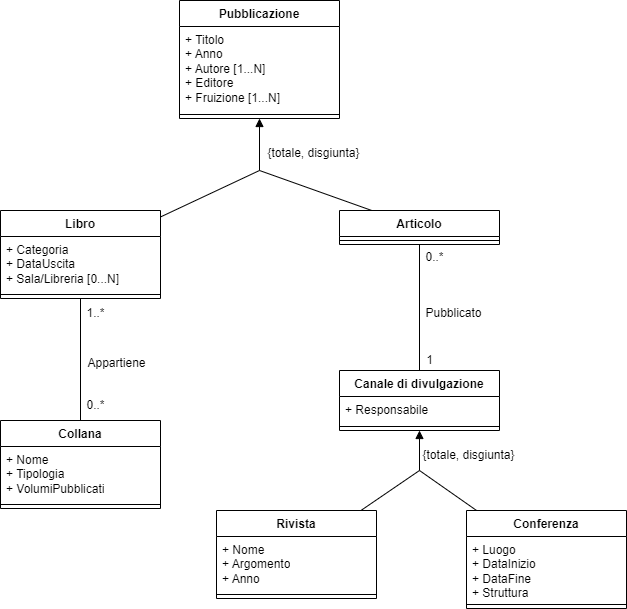

The diagram above was exported from draw.io. Its source (the exported page's mxGraphModel, read from the mxfile embedded in the PNG):
<mxGraphModel dx="934" dy="601" grid="1" gridSize="10" guides="1" tooltips="1" connect="1" arrows="1" fold="1" page="1" pageScale="1" pageWidth="827" pageHeight="1169" math="0" shadow="0">
  <root>
    <mxCell id="0" />
    <mxCell id="1" parent="0" />
    <mxCell id="9ZCJuWNBpeUZJ4MQyrHO-119" value="Conferenza" style="swimlane;fontStyle=1;align=center;verticalAlign=top;childLayout=stackLayout;horizontal=1;startSize=26;horizontalStack=0;resizeParent=1;resizeParentMax=0;resizeLast=0;collapsible=1;marginBottom=0;whiteSpace=wrap;html=1;" parent="1" vertex="1">
      <mxGeometry x="567" y="520" width="160" height="98" as="geometry" />
    </mxCell>
    <mxCell id="9ZCJuWNBpeUZJ4MQyrHO-120" value="+ Luogo&lt;div&gt;+ DataInizio&lt;/div&gt;&lt;div&gt;+ DataFine&lt;/div&gt;&lt;div&gt;+ Struttura&lt;/div&gt;" style="text;strokeColor=none;fillColor=none;align=left;verticalAlign=top;spacingLeft=4;spacingRight=4;overflow=hidden;rotatable=0;points=[[0,0.5],[1,0.5]];portConstraint=eastwest;whiteSpace=wrap;html=1;" parent="9ZCJuWNBpeUZJ4MQyrHO-119" vertex="1">
      <mxGeometry y="26" width="160" height="64" as="geometry" />
    </mxCell>
    <mxCell id="9ZCJuWNBpeUZJ4MQyrHO-121" value="" style="line;strokeWidth=1;fillColor=none;align=left;verticalAlign=middle;spacingTop=-1;spacingLeft=3;spacingRight=3;rotatable=0;labelPosition=right;points=[];portConstraint=eastwest;strokeColor=inherit;" parent="9ZCJuWNBpeUZJ4MQyrHO-119" vertex="1">
      <mxGeometry y="90" width="160" height="8" as="geometry" />
    </mxCell>
    <mxCell id="57KsHZpqkU0sWM8H63MA-1" value="Pubblicazione" style="swimlane;fontStyle=1;align=center;verticalAlign=top;childLayout=stackLayout;horizontal=1;startSize=26;horizontalStack=0;resizeParent=1;resizeParentMax=0;resizeLast=0;collapsible=1;marginBottom=0;whiteSpace=wrap;html=1;" parent="1" vertex="1">
      <mxGeometry x="280" y="10" width="160" height="118" as="geometry" />
    </mxCell>
    <mxCell id="57KsHZpqkU0sWM8H63MA-2" value="+ Titolo&lt;div&gt;+ Anno&lt;/div&gt;&lt;div&gt;+ Autore [1...N]&lt;/div&gt;&lt;div&gt;+ Editore&lt;/div&gt;&lt;div&gt;+ Fruizione [1...N]&lt;/div&gt;&lt;div&gt;&lt;br&gt;&lt;/div&gt;" style="text;strokeColor=none;fillColor=none;align=left;verticalAlign=top;spacingLeft=4;spacingRight=4;overflow=hidden;rotatable=0;points=[[0,0.5],[1,0.5]];portConstraint=eastwest;whiteSpace=wrap;html=1;" parent="57KsHZpqkU0sWM8H63MA-1" vertex="1">
      <mxGeometry y="26" width="160" height="84" as="geometry" />
    </mxCell>
    <mxCell id="57KsHZpqkU0sWM8H63MA-3" value="" style="line;strokeWidth=1;fillColor=none;align=left;verticalAlign=middle;spacingTop=-1;spacingLeft=3;spacingRight=3;rotatable=0;labelPosition=right;points=[];portConstraint=eastwest;strokeColor=inherit;" parent="57KsHZpqkU0sWM8H63MA-1" vertex="1">
      <mxGeometry y="110" width="160" height="8" as="geometry" />
    </mxCell>
    <mxCell id="57KsHZpqkU0sWM8H63MA-9" value="Libro" style="swimlane;fontStyle=1;align=center;verticalAlign=top;childLayout=stackLayout;horizontal=1;startSize=26;horizontalStack=0;resizeParent=1;resizeParentMax=0;resizeLast=0;collapsible=1;marginBottom=0;whiteSpace=wrap;html=1;" parent="1" vertex="1">
      <mxGeometry x="101" y="220" width="160" height="88" as="geometry" />
    </mxCell>
    <mxCell id="57KsHZpqkU0sWM8H63MA-10" value="&lt;div&gt;+ Categoria&lt;/div&gt;&lt;div&gt;+ DataUscita&lt;/div&gt;&lt;div&gt;+ Sala/Libreria [0...N]&lt;/div&gt;" style="text;strokeColor=none;fillColor=none;align=left;verticalAlign=top;spacingLeft=4;spacingRight=4;overflow=hidden;rotatable=0;points=[[0,0.5],[1,0.5]];portConstraint=eastwest;whiteSpace=wrap;html=1;" parent="57KsHZpqkU0sWM8H63MA-9" vertex="1">
      <mxGeometry y="26" width="160" height="54" as="geometry" />
    </mxCell>
    <mxCell id="57KsHZpqkU0sWM8H63MA-11" value="" style="line;strokeWidth=1;fillColor=none;align=left;verticalAlign=middle;spacingTop=-1;spacingLeft=3;spacingRight=3;rotatable=0;labelPosition=right;points=[];portConstraint=eastwest;strokeColor=inherit;" parent="57KsHZpqkU0sWM8H63MA-9" vertex="1">
      <mxGeometry y="80" width="160" height="8" as="geometry" />
    </mxCell>
    <mxCell id="57KsHZpqkU0sWM8H63MA-13" value="Articolo" style="swimlane;fontStyle=1;align=center;verticalAlign=top;childLayout=stackLayout;horizontal=1;startSize=26;horizontalStack=0;resizeParent=1;resizeParentMax=0;resizeLast=0;collapsible=1;marginBottom=0;whiteSpace=wrap;html=1;" parent="1" vertex="1">
      <mxGeometry x="440" y="220" width="160" height="34" as="geometry" />
    </mxCell>
    <mxCell id="57KsHZpqkU0sWM8H63MA-15" value="" style="line;strokeWidth=1;fillColor=none;align=left;verticalAlign=middle;spacingTop=-1;spacingLeft=3;spacingRight=3;rotatable=0;labelPosition=right;points=[];portConstraint=eastwest;strokeColor=inherit;" parent="57KsHZpqkU0sWM8H63MA-13" vertex="1">
      <mxGeometry y="26" width="160" height="8" as="geometry" />
    </mxCell>
    <mxCell id="57KsHZpqkU0sWM8H63MA-17" value="Collana" style="swimlane;fontStyle=1;align=center;verticalAlign=top;childLayout=stackLayout;horizontal=1;startSize=26;horizontalStack=0;resizeParent=1;resizeParentMax=0;resizeLast=0;collapsible=1;marginBottom=0;whiteSpace=wrap;html=1;" parent="1" vertex="1">
      <mxGeometry x="101" y="430" width="160" height="88" as="geometry" />
    </mxCell>
    <mxCell id="57KsHZpqkU0sWM8H63MA-18" value="&lt;div&gt;&lt;span style=&quot;background-color: transparent; color: light-dark(rgb(0, 0, 0), rgb(255, 255, 255));&quot;&gt;+ Nome&lt;/span&gt;&lt;/div&gt;&lt;div&gt;+ Tipologia&lt;/div&gt;&lt;div&gt;+ VolumiPubblicati&lt;/div&gt;" style="text;strokeColor=none;fillColor=none;align=left;verticalAlign=top;spacingLeft=4;spacingRight=4;overflow=hidden;rotatable=0;points=[[0,0.5],[1,0.5]];portConstraint=eastwest;whiteSpace=wrap;html=1;" parent="57KsHZpqkU0sWM8H63MA-17" vertex="1">
      <mxGeometry y="26" width="160" height="54" as="geometry" />
    </mxCell>
    <mxCell id="57KsHZpqkU0sWM8H63MA-19" value="" style="line;strokeWidth=1;fillColor=none;align=left;verticalAlign=middle;spacingTop=-1;spacingLeft=3;spacingRight=3;rotatable=0;labelPosition=right;points=[];portConstraint=eastwest;strokeColor=inherit;" parent="57KsHZpqkU0sWM8H63MA-17" vertex="1">
      <mxGeometry y="80" width="160" height="8" as="geometry" />
    </mxCell>
    <mxCell id="57KsHZpqkU0sWM8H63MA-23" value="Appartiene" style="text;html=1;align=center;verticalAlign=middle;resizable=0;points=[];autosize=1;strokeColor=none;fillColor=none;" parent="1" vertex="1">
      <mxGeometry x="177" y="358" width="80" height="30" as="geometry" />
    </mxCell>
    <mxCell id="57KsHZpqkU0sWM8H63MA-24" value="1..*" style="text;html=1;align=center;verticalAlign=middle;resizable=0;points=[];autosize=1;strokeColor=none;fillColor=none;" parent="1" vertex="1">
      <mxGeometry x="176" y="308" width="40" height="30" as="geometry" />
    </mxCell>
    <mxCell id="57KsHZpqkU0sWM8H63MA-25" value="0..*" style="text;html=1;align=center;verticalAlign=middle;resizable=0;points=[];autosize=1;strokeColor=none;fillColor=none;" parent="1" vertex="1">
      <mxGeometry x="176" y="400" width="40" height="30" as="geometry" />
    </mxCell>
    <mxCell id="57KsHZpqkU0sWM8H63MA-26" value="Canale di divulgazione" style="swimlane;fontStyle=1;align=center;verticalAlign=top;childLayout=stackLayout;horizontal=1;startSize=26;horizontalStack=0;resizeParent=1;resizeParentMax=0;resizeLast=0;collapsible=1;marginBottom=0;whiteSpace=wrap;html=1;" parent="1" vertex="1">
      <mxGeometry x="440" y="380" width="160" height="60" as="geometry" />
    </mxCell>
    <mxCell id="57KsHZpqkU0sWM8H63MA-27" value="+ Responsabile" style="text;strokeColor=none;fillColor=none;align=left;verticalAlign=top;spacingLeft=4;spacingRight=4;overflow=hidden;rotatable=0;points=[[0,0.5],[1,0.5]];portConstraint=eastwest;whiteSpace=wrap;html=1;" parent="57KsHZpqkU0sWM8H63MA-26" vertex="1">
      <mxGeometry y="26" width="160" height="26" as="geometry" />
    </mxCell>
    <mxCell id="57KsHZpqkU0sWM8H63MA-28" value="" style="line;strokeWidth=1;fillColor=none;align=left;verticalAlign=middle;spacingTop=-1;spacingLeft=3;spacingRight=3;rotatable=0;labelPosition=right;points=[];portConstraint=eastwest;strokeColor=inherit;" parent="57KsHZpqkU0sWM8H63MA-26" vertex="1">
      <mxGeometry y="52" width="160" height="8" as="geometry" />
    </mxCell>
    <mxCell id="9ZCJuWNBpeUZJ4MQyrHO-115" value="Rivista" style="swimlane;fontStyle=1;align=center;verticalAlign=top;childLayout=stackLayout;horizontal=1;startSize=26;horizontalStack=0;resizeParent=1;resizeParentMax=0;resizeLast=0;collapsible=1;marginBottom=0;whiteSpace=wrap;html=1;" parent="1" vertex="1">
      <mxGeometry x="317" y="520" width="160" height="88" as="geometry" />
    </mxCell>
    <mxCell id="9ZCJuWNBpeUZJ4MQyrHO-116" value="+ Nome&lt;div&gt;+ Argomento&lt;/div&gt;&lt;div&gt;+ Anno&lt;/div&gt;" style="text;strokeColor=none;fillColor=none;align=left;verticalAlign=top;spacingLeft=4;spacingRight=4;overflow=hidden;rotatable=0;points=[[0,0.5],[1,0.5]];portConstraint=eastwest;whiteSpace=wrap;html=1;" parent="9ZCJuWNBpeUZJ4MQyrHO-115" vertex="1">
      <mxGeometry y="26" width="160" height="54" as="geometry" />
    </mxCell>
    <mxCell id="9ZCJuWNBpeUZJ4MQyrHO-117" value="" style="line;strokeWidth=1;fillColor=none;align=left;verticalAlign=middle;spacingTop=-1;spacingLeft=3;spacingRight=3;rotatable=0;labelPosition=right;points=[];portConstraint=eastwest;strokeColor=inherit;" parent="9ZCJuWNBpeUZJ4MQyrHO-115" vertex="1">
      <mxGeometry y="80" width="160" height="8" as="geometry" />
    </mxCell>
    <mxCell id="57KsHZpqkU0sWM8H63MA-31" value="" style="endArrow=none;html=1;rounded=0;" parent="1" source="57KsHZpqkU0sWM8H63MA-13" target="57KsHZpqkU0sWM8H63MA-26" edge="1">
      <mxGeometry relative="1" as="geometry">
        <mxPoint x="437" y="370" as="sourcePoint" />
        <mxPoint x="597" y="370" as="targetPoint" />
      </mxGeometry>
    </mxCell>
    <mxCell id="57KsHZpqkU0sWM8H63MA-32" value="Pubblicato" style="text;html=1;align=center;verticalAlign=middle;resizable=0;points=[];autosize=1;strokeColor=none;fillColor=none;" parent="1" vertex="1">
      <mxGeometry x="514" y="308" width="80" height="30" as="geometry" />
    </mxCell>
    <mxCell id="57KsHZpqkU0sWM8H63MA-33" value="0..*" style="text;html=1;align=center;verticalAlign=middle;resizable=0;points=[];autosize=1;strokeColor=none;fillColor=none;" parent="1" vertex="1">
      <mxGeometry x="515" y="252" width="40" height="30" as="geometry" />
    </mxCell>
    <mxCell id="57KsHZpqkU0sWM8H63MA-34" value="1" style="text;html=1;align=center;verticalAlign=middle;resizable=0;points=[];autosize=1;strokeColor=none;fillColor=none;" parent="1" vertex="1">
      <mxGeometry x="515" y="355" width="30" height="30" as="geometry" />
    </mxCell>
    <mxCell id="57KsHZpqkU0sWM8H63MA-38" value="" style="endArrow=none;html=1;rounded=0;" parent="1" source="9ZCJuWNBpeUZJ4MQyrHO-115" target="9ZCJuWNBpeUZJ4MQyrHO-119" edge="1">
      <mxGeometry relative="1" as="geometry">
        <mxPoint x="470" y="410" as="sourcePoint" />
        <mxPoint x="630" y="410" as="targetPoint" />
        <Array as="points">
          <mxPoint x="520" y="480" />
        </Array>
      </mxGeometry>
    </mxCell>
    <mxCell id="57KsHZpqkU0sWM8H63MA-40" value="" style="html=1;verticalAlign=bottom;endArrow=block;curved=0;rounded=0;" parent="1" target="57KsHZpqkU0sWM8H63MA-26" edge="1">
      <mxGeometry width="80" relative="1" as="geometry">
        <mxPoint x="520" y="480" as="sourcePoint" />
        <mxPoint x="640" y="460" as="targetPoint" />
      </mxGeometry>
    </mxCell>
    <mxCell id="57KsHZpqkU0sWM8H63MA-43" value="" style="endArrow=none;html=1;rounded=0;" parent="1" source="57KsHZpqkU0sWM8H63MA-9" target="57KsHZpqkU0sWM8H63MA-13" edge="1">
      <mxGeometry relative="1" as="geometry">
        <mxPoint x="305" y="284" as="sourcePoint" />
        <mxPoint x="421" y="284" as="targetPoint" />
        <Array as="points">
          <mxPoint x="360" y="180" />
        </Array>
      </mxGeometry>
    </mxCell>
    <mxCell id="57KsHZpqkU0sWM8H63MA-44" value="" style="html=1;verticalAlign=bottom;endArrow=block;curved=0;rounded=0;" parent="1" target="57KsHZpqkU0sWM8H63MA-1" edge="1">
      <mxGeometry width="80" relative="1" as="geometry">
        <mxPoint x="360" y="180" as="sourcePoint" />
        <mxPoint x="370" y="180" as="targetPoint" />
      </mxGeometry>
    </mxCell>
    <mxCell id="57KsHZpqkU0sWM8H63MA-46" value="{totale, disgiunta}" style="text;html=1;align=center;verticalAlign=middle;resizable=0;points=[];autosize=1;strokeColor=none;fillColor=none;" parent="1" vertex="1">
      <mxGeometry x="354" y="148" width="120" height="30" as="geometry" />
    </mxCell>
    <mxCell id="57KsHZpqkU0sWM8H63MA-47" value="{totale, disgiunta}" style="text;html=1;align=center;verticalAlign=middle;resizable=0;points=[];autosize=1;strokeColor=none;fillColor=none;" parent="1" vertex="1">
      <mxGeometry x="509" y="450" width="120" height="30" as="geometry" />
    </mxCell>
    <mxCell id="Ir5vDnlkTxR0c7baT2l9-3" value="" style="endArrow=none;html=1;rounded=0;" edge="1" parent="1" source="57KsHZpqkU0sWM8H63MA-9" target="57KsHZpqkU0sWM8H63MA-17">
      <mxGeometry relative="1" as="geometry">
        <mxPoint x="330" y="370" as="sourcePoint" />
        <mxPoint x="490" y="370" as="targetPoint" />
      </mxGeometry>
    </mxCell>
  </root>
</mxGraphModel>